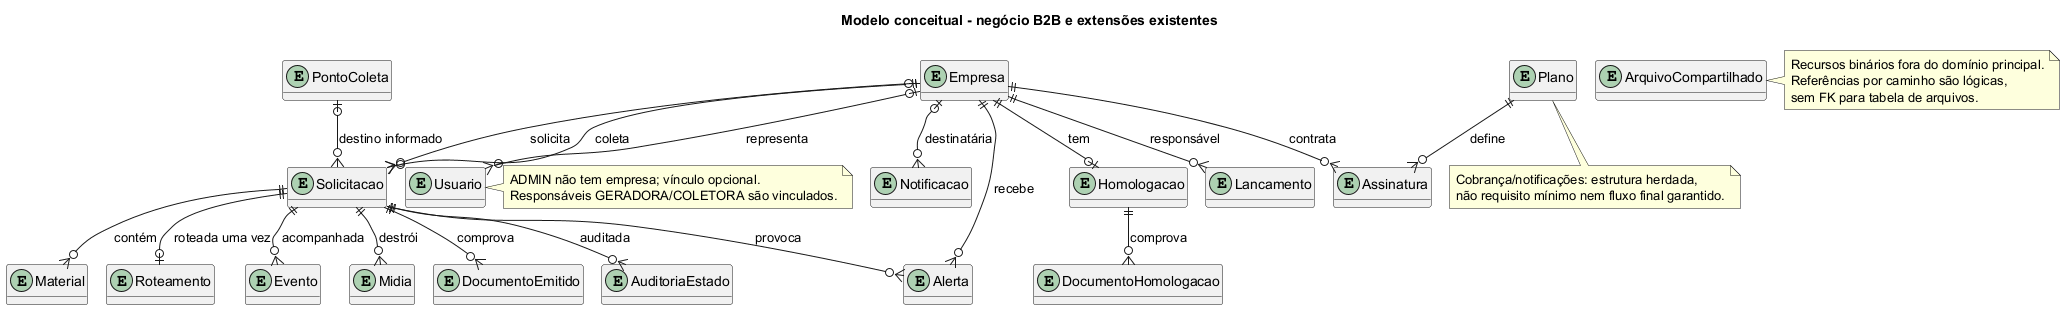

The diagram above was rendered by PlantUML. Its source (embedded in the PNG):
@startuml
!pragma layout smetana
title Modelo conceitual - negócio B2B e extensões existentes
hide methods
entity Empresa
entity Usuario
note right of Usuario
ADMIN não tem empresa; vínculo opcional.
Responsáveis GERADORA/COLETORA são vinculados.
end note
entity Homologacao
entity DocumentoHomologacao
entity Solicitacao
entity Material
entity PontoColeta
entity Alerta
entity Roteamento
entity Evento
entity Midia
entity DocumentoEmitido
entity Notificacao
entity Plano
entity Assinatura
entity Lancamento
entity ArquivoCompartilhado
entity AuditoriaEstado
Empresa |o--o{ Usuario : representa
Empresa ||--o| Homologacao : tem
Homologacao ||--o{ DocumentoHomologacao : comprova
Empresa ||--o{ Solicitacao : solicita
Empresa |o--o{ Solicitacao : coleta
PontoColeta |o--o{ Solicitacao : destino informado
Solicitacao ||--o{ Material : contém
Solicitacao ||--o{ Alerta : provoca
Empresa ||--o{ Alerta : recebe
Solicitacao ||--o| Roteamento : roteada uma vez
Solicitacao ||--o{ Evento : acompanhada
Solicitacao ||--o{ Midia : destrói
Solicitacao ||--o{ DocumentoEmitido : comprova
Solicitacao ||--o{ AuditoriaEstado : auditada
Empresa |o--o{ Notificacao : destinatária
Empresa ||--o{ Assinatura : contrata
Plano ||--o{ Assinatura : define
Empresa ||--o{ Lancamento : responsável
note right of ArquivoCompartilhado
Recursos binários fora do domínio principal.
Referências por caminho são lógicas,
sem FK para tabela de arquivos.
end note
note bottom of Plano
Cobrança/notificações: estrutura herdada,
não requisito mínimo nem fluxo final garantido.
end note
@enduml